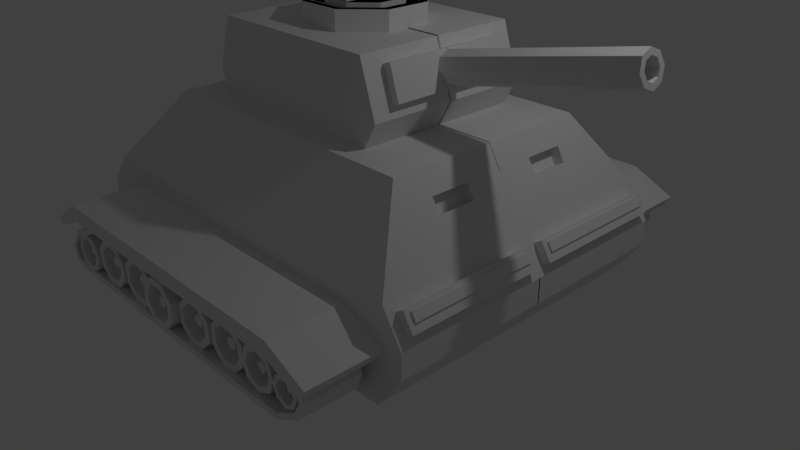 # Source: tank2_5.blend  (saved by Blender 2.79.0; exported with 4.5.12 LTS)
import bpy
from mathutils import Matrix  # noqa: F401  (used for matrix-valued properties, if any)

bpy.ops.wm.read_factory_settings(use_empty=True)
scene = bpy.context.scene
scene.name = 'Scene'

# ---- collections
col_collection_1 = bpy.data.collections.new('Collection 1'); scene.collection.children.link(col_collection_1)

# ---- world
world_world = bpy.data.worlds.new('World'); scene.world = world_world
world_world.color = (0.05088, 0.05088, 0.05088)
world_world.use_sun_shadow = False
world_world.sun_shadow_jitter_overblur = 0.0
world_world.cycles.sampling_method = 'MANUAL'

# ---- cameras
cam_camera = bpy.data.cameras.new('Camera')
cam_camera.clip_end = 100.0
cam_camera.lens = 35.0
cam_camera.sensor_width = 32.0
cam_camera.sensor_height = 18.0
cam_camera.ortho_scale = 7.314
cam_camera.dof.focus_distance = 0.0
cam_camera.dof.aperture_fstop = 128.0

# ---- lights
light_lamp = bpy.data.lights.new('Lamp', 'POINT')
light_lamp.transmission_factor = 0.0
light_lamp.cutoff_distance = 30.0
light_lamp.energy = 100.0
light_lamp.shadow_buffer_clip_start = 1.001
light_lamp.shadow_soft_size = 0.1
light_lamp.shadow_maximum_resolution = 0.006
light_lamp.use_absolute_resolution = True

# ---- meshes
me_cube_001 = bpy.data.meshes.new('Cube.001')
me_cube_001.from_pydata([(-2.378, -1.992, -1.101), (-2.709, -1.992, -0.6467), (-2.378, 0.007904, -1.101), (-2.709, 0.007904, -0.6467), (2.378, -1.992, -1.101), (2.709, -1.992, -0.6467), (2.378, 0.007904, -1.101), (2.709, 0.007904, -0.6467), (-2.709, -1.992, -0.3306), (-2.709, 0.007904, -0.3306), (2.651, -1.884, -0.2394), (2.651, -0.09995, -0.2394), (-2.406, -1.992, 0.06628), (-2.406, 0.007904, 0.06628), (2.516, -1.884, -0.02493), (2.516, -0.09995, -0.02493), (-1.769, -1.361, 0.9645), (-1.769, 0.007904, 0.9645), (1.926, -1.361, 0.9645), (1.926, 0.007904, 0.9645), (2.709, 0.007904, -0.3306), (2.709, -1.992, -0.3306), (2.458, 0.007904, 0.06628), (2.458, -1.992, 0.06628), (2.697, -1.815, -0.09122), (2.697, -0.1688, -0.09122), (2.635, -1.815, 0.006739), (2.635, -0.1688, 0.006739), (2.75, -0.09995, -0.1772), (2.75, -1.884, -0.1772), (2.615, -0.09995, 0.03727), (2.615, -1.884, 0.03727), (2.717, -1.815, -0.07877), (2.717, -0.1688, -0.07877), (2.655, -1.815, 0.01919), (2.655, -0.1688, 0.01919), (2.079, -1.543, 0.706), (2.082, 0.007904, 0.7012), (2.18, -1.662, 0.5366), (2.182, 0.007904, 0.5327), (2.08, -0.9863, 0.7043), (2.181, -0.9766, 0.535), (2.081, -0.4813, 0.7027), (2.181, -0.4848, 0.5339), (1.965, -0.9863, 0.636), (2.065, -0.9766, 0.4667), (1.966, -0.4813, 0.6344), (2.066, -0.4848, 0.4656)], [], [(0, 1, 3, 2), (2, 3, 7, 6), (6, 7, 5, 4), (4, 5, 1, 0), (2, 6, 4, 0), (1, 5, 21, 8), (14, 10, 29, 31), (7, 3, 9, 20), (5, 7, 20, 21), (3, 1, 8, 9), (23, 22, 39, 43, 41, 38), (9, 8, 12, 13), (8, 21, 23, 12), (20, 9, 13, 22), (13, 12, 16, 17), (12, 23, 38, 36, 18, 16), (22, 13, 17, 19, 37, 39), (17, 16, 18, 19), (11, 10, 21, 20), (14, 15, 22, 23), (15, 11, 20, 22), (10, 14, 23, 21), (24, 25, 33, 32), (15, 14, 31, 30), (11, 15, 30, 28), (10, 11, 28, 29), (25, 24, 29, 28), (26, 27, 30, 31), (27, 25, 28, 30), (24, 26, 31, 29), (32, 33, 35, 34), (26, 24, 32, 34), (27, 26, 34, 35), (25, 27, 35, 33), (44, 45, 47, 46), (36, 40, 42, 37, 19, 18), (38, 41, 40, 36), (41, 43, 47, 45), (42, 43, 39, 37), (40, 41, 45, 44), (43, 42, 46, 47), (42, 40, 44, 46)])
me_cube_001.use_remesh_preserve_volume = False
me_cube_001.use_remesh_preserve_attributes = False
me_cube_001.use_mirror_vertex_groups = False
me_cube_001.update()
me_cylinder = bpy.data.meshes.new('Cylinder')
me_cylinder.from_pydata([(0.0, 1.0, -1.0), (-1.237e-08, 0.6274, 1.0), (0.7071, 0.7071, -1.0), (0.4436, 0.4436, 1.0), (1.0, -4.371e-08, -1.0), (0.6274, -3.293e-08, 1.0), (0.7071, -0.7071, -1.0), (0.4436, -0.4436, 1.0), (-8.742e-08, -1.0, -1.0), (-6.814e-08, -0.6274, 1.0), (-0.7071, -0.7071, -1.0), (-0.4436, -0.4436, 1.0), (-1.0, 1.192e-08, -1.0), (-0.6274, 7.328e-09, 1.0), (-0.7071, 0.7071, -1.0), (-0.4436, 0.4436, 1.0), (0.7071, 0.7071, 1.0), (0.0, 1.0, 1.0), (1.0, -4.371e-08, 1.0), (0.7071, -0.7071, 1.0), (-8.742e-08, -1.0, 1.0), (-0.7071, -0.7071, 1.0), (-1.0, 1.192e-08, 1.0), (-0.7071, 0.7071, 1.0), (1.061e-06, 0.6274, 0.4389), (0.4436, 0.4436, 0.4389), (0.6274, -3.955e-08, 0.4389), (0.4436, -0.4436, 0.4389), (1.005e-06, -0.6274, 0.4389), (-0.4436, -0.4436, 0.4389), (-0.6274, 7.033e-10, 0.4389), (-0.4436, 0.4436, 0.4389)], [], [(0, 17, 16, 2), (2, 16, 18, 4), (4, 18, 19, 6), (6, 19, 20, 8), (8, 20, 21, 10), (10, 21, 22, 12), (5, 3, 25, 26), (12, 22, 23, 14), (14, 23, 17, 0), (0, 2, 4, 6, 8, 10, 12, 14), (1, 3, 16, 17), (3, 5, 18, 16), (5, 7, 19, 18), (7, 9, 20, 19), (9, 11, 21, 20), (11, 13, 22, 21), (13, 15, 23, 22), (15, 1, 17, 23), (25, 24, 31, 30, 29, 28, 27, 26), (15, 13, 30, 31), (11, 9, 28, 29), (7, 5, 26, 27), (3, 1, 24, 25), (1, 15, 31, 24), (13, 11, 29, 30), (9, 7, 27, 28)])
me_cylinder.use_remesh_preserve_volume = False
me_cylinder.use_remesh_preserve_attributes = False
me_cylinder.use_mirror_vertex_groups = False
me_cylinder.update()
me_cube = bpy.data.meshes.new('Cube')
me_cube.from_pydata([(-0.2287, 2.097, 0.7946), (-0.2287, 2.097, 0.8743), (-0.2287, 2.806, 0.7946), (-0.2287, 2.806, 0.8743), (1.771, 2.097, 0.7946), (1.771, 2.097, 0.8743), (1.771, 2.806, 0.7946), (1.771, 2.806, 0.8743), (-1.762, 2.097, 0.7946), (-1.762, 2.097, 0.8743), (-1.762, 2.806, 0.7946), (-1.762, 2.806, 0.8743), (-2.204, 2.097, 0.6029), (-2.204, 2.097, 0.6826), (-2.204, 2.806, 0.6029), (-2.204, 2.806, 0.6826), (-2.363, 2.097, 0.4146), (-2.438, 2.097, 0.3885), (-2.363, 2.806, 0.4146), (-2.438, 2.806, 0.3885), (-2.305, 2.097, 0.2507), (-2.327, 2.097, 0.1742), (-2.305, 2.806, 0.2507), (-2.327, 2.806, 0.1742), (-1.979, 2.097, 0.2237), (-1.963, 2.097, 0.1457), (-1.979, 2.806, 0.2237), (-1.963, 2.806, 0.1457), (-0.619, 2.097, 0.2246), (-0.6026, 2.097, 0.1466), (-0.619, 2.806, 0.2246), (-0.6026, 2.806, 0.1466), (0.7753, 2.097, 0.2215), (0.7728, 2.097, 0.1418), (0.7724, 2.806, 0.2223), (0.7699, 2.806, 0.1427), (1.855, 2.102, 0.2358), (1.852, 2.102, 0.1561), (1.852, 2.81, 0.2367), (1.849, 2.811, 0.157), (2.145, 2.104, 0.3995), (2.219, 2.104, 0.3683), (2.143, 2.813, 0.397), (2.217, 2.813, 0.3659), (2.221, 2.106, 0.5628), (2.295, 2.105, 0.5924), (2.231, 2.814, 0.5619), (2.305, 2.813, 0.5915), (2.156, 2.107, 0.6997), (2.187, 2.106, 0.7734), (2.164, 2.816, 0.7063), (2.195, 2.815, 0.7799), (1.866, 2.11, 0.7772), (1.872, 2.109, 0.8566), (1.871, 2.818, 0.7858), (1.877, 2.817, 0.8653), (1.483, 2.29, 0.2408), (1.483, 2.754, 0.3202), (1.674, 2.289, 0.3198), (1.621, 2.754, 0.3776), (1.752, 2.287, 0.5104), (1.679, 2.753, 0.516), (1.674, 2.286, 0.701), (1.621, 2.751, 0.6544), (1.483, 2.285, 0.7799), (1.483, 2.751, 0.7118), (1.292, 2.286, 0.701), (1.344, 2.751, 0.6544), (1.213, 2.287, 0.5104), (1.287, 2.753, 0.516), (1.292, 2.289, 0.3198), (1.344, 2.754, 0.3776), (1.674, 2.754, 0.3254), (1.483, 2.755, 0.2465), (1.752, 2.753, 0.516), (1.674, 2.751, 0.7066), (1.483, 2.75, 0.7856), (1.292, 2.751, 0.7066), (1.213, 2.753, 0.516), (1.292, 2.754, 0.3254), (1.483, 2.582, 0.4489), (1.529, 2.582, 0.4681), (1.548, 2.581, 0.5145), (1.529, 2.581, 0.5608), (1.483, 2.581, 0.58), (1.437, 2.581, 0.5608), (1.417, 2.581, 0.5145), (1.437, 2.582, 0.4681), (1.621, 2.583, 0.376), (1.483, 2.583, 0.3187), (1.679, 2.581, 0.5145), (1.621, 2.58, 0.6529), (1.483, 2.58, 0.7102), (1.344, 2.58, 0.6529), (1.287, 2.581, 0.5145), (1.344, 2.583, 0.376), (1.483, 2.696, 0.45), (1.529, 2.696, 0.4692), (1.548, 2.695, 0.5155), (1.529, 2.695, 0.5618), (1.483, 2.695, 0.581), (1.437, 2.695, 0.5618), (1.417, 2.695, 0.5155), (1.437, 2.696, 0.4692), (1.048, 2.268, 0.2204), (1.012, 2.733, 0.303), (1.21, 2.268, 0.3893), (1.13, 2.733, 0.4257), (1.206, 2.266, 0.6236), (1.126, 2.731, 0.5959), (1.037, 2.264, 0.786), (1.004, 2.73, 0.7138), (0.8025, 2.264, 0.7814), (0.8335, 2.73, 0.7105), (0.6401, 2.264, 0.6124), (0.7155, 2.73, 0.5877), (0.6447, 2.266, 0.3781), (0.7189, 2.731, 0.4176), (0.8136, 2.268, 0.2157), (0.8416, 2.733, 0.2996), (1.208, 2.733, 0.3952), (1.045, 2.734, 0.2262), (1.203, 2.731, 0.6295), (1.034, 2.73, 0.7919), (0.7999, 2.729, 0.7872), (0.6375, 2.73, 0.6183), (0.6421, 2.731, 0.384), (0.8111, 2.733, 0.2216), (0.9532, 2.561, 0.4369), (0.9927, 2.561, 0.478), (0.9916, 2.56, 0.535), (0.9505, 2.56, 0.5744), (0.8935, 2.56, 0.5733), (0.854, 2.56, 0.5322), (0.8552, 2.56, 0.4753), (0.8962, 2.561, 0.4358), (1.13, 2.561, 0.4241), (1.013, 2.562, 0.3014), (1.127, 2.56, 0.5943), (1.004, 2.559, 0.7122), (0.8342, 2.558, 0.7089), (0.7162, 2.559, 0.5861), (0.7196, 2.56, 0.416), (0.8423, 2.561, 0.298), (0.9527, 2.675, 0.438), (0.9922, 2.675, 0.4791), (0.9911, 2.674, 0.536), (0.95, 2.674, 0.5755), (0.8931, 2.674, 0.5744), (0.8536, 2.674, 0.5333), (0.8547, 2.674, 0.4763), (0.8958, 2.675, 0.4369), (0.4626, 2.29, 0.2216), (0.4265, 2.754, 0.3042), (0.625, 2.289, 0.3906), (0.5444, 2.754, 0.4269), (0.6204, 2.287, 0.6249), (0.5411, 2.753, 0.5971), (0.4515, 2.286, 0.7872), (0.4184, 2.751, 0.7151), (0.2172, 2.285, 0.7826), (0.2482, 2.751, 0.7117), (0.05476, 2.286, 0.6137), (0.1302, 2.751, 0.589), (0.05939, 2.287, 0.3794), (0.1336, 2.753, 0.4188), (0.2283, 2.289, 0.217), (0.2563, 2.754, 0.3009), (0.6225, 2.754, 0.3964), (0.4601, 2.755, 0.2275), (0.6179, 2.753, 0.6307), (0.4489, 2.751, 0.7931), (0.2146, 2.75, 0.7885), (0.0522, 2.751, 0.6195), (0.05682, 2.753, 0.3852), (0.2258, 2.754, 0.2228), (0.3679, 2.582, 0.4382), (0.4074, 2.582, 0.4792), (0.4062, 2.581, 0.5362), (0.3652, 2.581, 0.5757), (0.3082, 2.581, 0.5746), (0.2687, 2.581, 0.5335), (0.2698, 2.581, 0.4765), (0.3109, 2.582, 0.437), (0.5451, 2.583, 0.4253), (0.4272, 2.583, 0.3026), (0.5418, 2.581, 0.5955), (0.4191, 2.58, 0.7135), (0.2489, 2.58, 0.7101), (0.1309, 2.58, 0.5874), (0.1343, 2.581, 0.4172), (0.257, 2.583, 0.2993), (0.3674, 2.696, 0.4392), (0.4069, 2.696, 0.4803), (0.4058, 2.695, 0.5373), (0.3647, 2.695, 0.5768), (0.3077, 2.695, 0.5756), (0.2682, 2.695, 0.5346), (0.2694, 2.695, 0.4776), (0.3104, 2.696, 0.4381), (-0.1358, 2.372, 0.2255), (-0.1719, 2.837, 0.3081), (0.02661, 2.372, 0.3944), (-0.05399, 2.836, 0.4308), (0.02199, 2.37, 0.6287), (-0.05735, 2.835, 0.601), (-0.147, 2.368, 0.7911), (-0.1801, 2.834, 0.7189), (-0.3813, 2.367, 0.7865), (-0.3502, 2.833, 0.7156), (-0.5437, 2.368, 0.6175), (-0.4682, 2.834, 0.5929), (-0.539, 2.37, 0.3832), (-0.4648, 2.835, 0.4227), (-0.3701, 2.372, 0.2208), (-0.3421, 2.836, 0.3047), (0.02405, 2.837, 0.4003), (-0.1384, 2.838, 0.2313), (0.01942, 2.835, 0.6346), (-0.1495, 2.833, 0.797), (-0.3838, 2.833, 0.7923), (-0.5462, 2.833, 0.6234), (-0.5416, 2.835, 0.3891), (-0.3727, 2.837, 0.2267), (-0.2306, 2.665, 0.442), (-0.1911, 2.664, 0.4831), (-0.1922, 2.664, 0.5401), (-0.2333, 2.664, 0.5796), (-0.2902, 2.663, 0.5784), (-0.3297, 2.664, 0.5374), (-0.3286, 2.664, 0.4804), (-0.2875, 2.664, 0.4409), (-0.05328, 2.665, 0.4292), (-0.1712, 2.666, 0.3065), (-0.05664, 2.664, 0.5994), (-0.1794, 2.663, 0.7173), (-0.3495, 2.662, 0.714), (-0.4675, 2.663, 0.5913), (-0.4641, 2.664, 0.4211), (-0.3414, 2.665, 0.3031), (-0.231, 2.779, 0.4431), (-0.1915, 2.778, 0.4842), (-0.1927, 2.778, 0.5411), (-0.2337, 2.777, 0.5806), (-0.2907, 2.777, 0.5795), (-0.3302, 2.777, 0.5384), (-0.3291, 2.778, 0.4815), (-0.288, 2.778, 0.442), (-0.7209, 2.292, 0.2186), (-0.7571, 2.757, 0.3012), (-0.5585, 2.291, 0.3876), (-0.6391, 2.756, 0.424), (-0.5632, 2.29, 0.6219), (-0.6425, 2.755, 0.5941), (-0.7321, 2.288, 0.7843), (-0.7652, 2.754, 0.7121), (-0.9664, 2.287, 0.7796), (-0.9354, 2.753, 0.7087), (-1.129, 2.288, 0.6107), (-1.053, 2.754, 0.586), (-1.124, 2.29, 0.3764), (-1.05, 2.755, 0.4158), (-0.9553, 2.291, 0.214), (-0.9273, 2.756, 0.2979), (-0.5611, 2.757, 0.3934), (-0.7235, 2.758, 0.2245), (-0.5657, 2.755, 0.6277), (-0.7347, 2.753, 0.7901), (-0.969, 2.753, 0.7855), (-1.131, 2.753, 0.6165), (-1.127, 2.755, 0.3822), (-0.9578, 2.757, 0.2199), (-0.8157, 2.585, 0.4352), (-0.7762, 2.584, 0.4763), (-0.7773, 2.584, 0.5332), (-0.8184, 2.584, 0.5727), (-0.8754, 2.583, 0.5716), (-0.9149, 2.584, 0.5305), (-0.9137, 2.584, 0.4735), (-0.8727, 2.584, 0.4341), (-0.6384, 2.585, 0.4224), (-0.7564, 2.586, 0.2996), (-0.6418, 2.584, 0.5925), (-0.7645, 2.583, 0.7105), (-0.9347, 2.582, 0.7071), (-1.053, 2.583, 0.5844), (-1.049, 2.584, 0.4142), (-0.9266, 2.585, 0.2963), (-0.8162, 2.698, 0.4363), (-0.7767, 2.698, 0.4773), (-0.7778, 2.698, 0.5343), (-0.8189, 2.697, 0.5738), (-0.8758, 2.697, 0.5726), (-0.9153, 2.697, 0.5316), (-0.9142, 2.698, 0.4746), (-0.8731, 2.698, 0.4351), (-1.31, 2.312, 0.2258), (-1.346, 2.776, 0.3084), (-1.147, 2.311, 0.3947), (-1.228, 2.776, 0.4311), (-1.152, 2.309, 0.629), (-1.231, 2.775, 0.6013), (-1.321, 2.307, 0.7914), (-1.354, 2.773, 0.7193), (-1.555, 2.307, 0.7868), (-1.524, 2.773, 0.7159), (-1.717, 2.307, 0.6179), (-1.642, 2.773, 0.5932), (-1.713, 2.309, 0.3836), (-1.639, 2.775, 0.423), (-1.544, 2.311, 0.2212), (-1.516, 2.776, 0.3051), (-1.15, 2.776, 0.4006), (-1.312, 2.777, 0.2317), (-1.154, 2.775, 0.6349), (-1.323, 2.773, 0.7973), (-1.558, 2.772, 0.7927), (-1.72, 2.773, 0.6237), (-1.715, 2.775, 0.3894), (-1.546, 2.776, 0.227), (-1.404, 2.604, 0.4424), (-1.365, 2.604, 0.4834), (-1.366, 2.603, 0.5404), (-1.407, 2.603, 0.5799), (-1.464, 2.603, 0.5787), (-1.503, 2.603, 0.5377), (-1.502, 2.603, 0.4807), (-1.461, 2.604, 0.4412), (-1.227, 2.605, 0.4295), (-1.345, 2.605, 0.3068), (-1.23, 2.603, 0.5997), (-1.353, 2.602, 0.7177), (-1.523, 2.602, 0.7143), (-1.641, 2.602, 0.5916), (-1.638, 2.603, 0.4214), (-1.515, 2.605, 0.3035), (-1.405, 2.718, 0.4434), (-1.365, 2.718, 0.4845), (-1.366, 2.717, 0.5415), (-1.407, 2.717, 0.5809), (-1.464, 2.717, 0.5798), (-1.504, 2.717, 0.5387), (-1.503, 2.717, 0.4818), (-1.462, 2.718, 0.4423), (-1.8, 2.335, 0.2814), (-1.856, 2.8, 0.3302), (-1.739, 2.334, 0.4654), (-1.812, 2.799, 0.4638), (-1.826, 2.333, 0.6387), (-1.875, 2.798, 0.5897), (-2.01, 2.331, 0.6997), (-2.009, 2.797, 0.634), (-2.183, 2.33, 0.6127), (-2.135, 2.796, 0.5709), (-2.244, 2.331, 0.4287), (-2.179, 2.797, 0.4372), (-2.157, 2.333, 0.2555), (-2.116, 2.798, 0.3114), (-1.973, 2.334, 0.1944), (-1.982, 2.799, 0.267), (-1.743, 2.8, 0.4689), (-1.804, 2.8, 0.2848), (-1.83, 2.798, 0.6421), (-2.014, 2.796, 0.7032), (-2.187, 2.796, 0.6162), (-2.248, 2.796, 0.4322), (-2.161, 2.798, 0.2589), (-1.977, 2.8, 0.1979), (-1.948, 2.627, 0.4093), (-1.933, 2.627, 0.454), (-1.954, 2.627, 0.4962), (-1.999, 2.626, 0.511), (-2.041, 2.626, 0.4899), (-2.056, 2.626, 0.4451), (-2.035, 2.627, 0.403), (-1.99, 2.627, 0.3882), (-1.811, 2.628, 0.4629), (-1.855, 2.629, 0.3292), (-1.874, 2.627, 0.5887), (-2.008, 2.626, 0.6331), (-2.134, 2.625, 0.5699), (-2.178, 2.626, 0.4363), (-2.115, 2.627, 0.3104), (-1.981, 2.628, 0.2661), (-1.949, 2.741, 0.4099), (-1.934, 2.741, 0.4547), (-1.955, 2.741, 0.4968), (-2.0, 2.74, 0.5116), (-2.042, 2.74, 0.4905), (-2.057, 2.74, 0.4457), (-2.036, 2.741, 0.4036), (-1.991, 2.741, 0.3888), (1.972, 2.321, 0.3397), (1.972, 2.786, 0.3944), (2.104, 2.321, 0.3941), (2.068, 2.786, 0.434), (2.158, 2.319, 0.5256), (2.107, 2.784, 0.5295), (2.104, 2.317, 0.6571), (2.068, 2.783, 0.625), (1.972, 2.317, 0.7116), (1.972, 2.783, 0.6646), (1.841, 2.317, 0.6571), (1.877, 2.783, 0.625), (1.786, 2.319, 0.5256), (1.837, 2.784, 0.5295), (1.841, 2.321, 0.3941), (1.877, 2.786, 0.434), (2.104, 2.786, 0.398), (1.972, 2.787, 0.3435), (2.158, 2.784, 0.5295), (2.104, 2.783, 0.661), (1.972, 2.782, 0.7154), (1.841, 2.783, 0.661), (1.786, 2.784, 0.5295), (1.841, 2.786, 0.398), (1.972, 2.614, 0.4832), (2.004, 2.614, 0.4965), (2.018, 2.613, 0.5284), (2.004, 2.613, 0.5604), (1.972, 2.613, 0.5736), (1.94, 2.613, 0.5604), (1.927, 2.613, 0.5284), (1.94, 2.614, 0.4965), (2.068, 2.615, 0.4329), (1.972, 2.615, 0.3934), (2.107, 2.613, 0.5284), (2.068, 2.612, 0.6239), (1.972, 2.612, 0.6635), (1.877, 2.612, 0.6239), (1.837, 2.613, 0.5284), (1.877, 2.615, 0.4329), (1.972, 2.728, 0.4839), (2.004, 2.728, 0.4972), (2.018, 2.727, 0.5291), (2.004, 2.727, 0.5611), (1.972, 2.727, 0.5743), (1.94, 2.727, 0.5611), (1.927, 2.727, 0.5291), (1.94, 2.728, 0.4972)], [], [(0, 1, 9, 8), (2, 3, 7, 6), (4, 52, 53, 5), (4, 5, 1, 0), (2, 6, 4, 0), (7, 3, 1, 5), (10, 8, 12, 14), (1, 3, 11, 9), (2, 0, 8, 10), (3, 2, 10, 11), (15, 14, 18, 19), (11, 10, 14, 15), (8, 9, 13, 12), (9, 11, 15, 13), (17, 19, 23, 21), (12, 13, 17, 16), (13, 15, 19, 17), (14, 12, 16, 18), (23, 22, 26, 27), (18, 16, 20, 22), (19, 18, 22, 23), (16, 17, 21, 20), (24, 25, 29, 28), (20, 21, 25, 24), (21, 23, 27, 25), (22, 20, 24, 26), (29, 31, 35, 33), (25, 27, 31, 29), (26, 24, 28, 30), (27, 26, 30, 31), (35, 34, 38, 39), (30, 28, 32, 34), (31, 30, 34, 35), (28, 29, 33, 32), (37, 39, 43, 41), (32, 33, 37, 36), (33, 35, 39, 37), (34, 32, 36, 38), (41, 43, 47, 45), (38, 36, 40, 42), (39, 38, 42, 43), (36, 37, 41, 40), (47, 46, 50, 51), (42, 40, 44, 46), (43, 42, 46, 47), (40, 41, 45, 44), (49, 51, 55, 53), (44, 45, 49, 48), (45, 47, 51, 49), (46, 44, 48, 50), (6, 54, 52, 4), (50, 48, 52, 54), (51, 50, 54, 55), (48, 49, 53, 52), (5, 53, 55, 7), (7, 55, 54, 6), (56, 73, 72, 58), (58, 72, 74, 60), (60, 74, 75, 62), (62, 75, 76, 64), (64, 76, 77, 66), (66, 77, 78, 68), (69, 67, 93, 94), (68, 78, 79, 70), (70, 79, 73, 56), (56, 58, 60, 62, 64, 66, 68, 70), (57, 59, 72, 73), (59, 61, 74, 72), (61, 63, 75, 74), (63, 65, 76, 75), (65, 67, 77, 76), (67, 69, 78, 77), (69, 71, 79, 78), (71, 57, 73, 79), (87, 86, 102, 103), (65, 63, 91, 92), (61, 59, 88, 90), (71, 69, 94, 95), (67, 65, 92, 93), (63, 61, 90, 91), (59, 57, 89, 88), (57, 71, 95, 89), (80, 81, 88, 89), (81, 82, 90, 88), (82, 83, 91, 90), (83, 84, 92, 91), (84, 85, 93, 92), (85, 86, 94, 93), (86, 87, 95, 94), (87, 80, 89, 95), (97, 96, 103, 102, 101, 100, 99, 98), (85, 84, 100, 101), (83, 82, 98, 99), (81, 80, 96, 97), (80, 87, 103, 96), (86, 85, 101, 102), (84, 83, 99, 100), (82, 81, 97, 98), (104, 121, 120, 106), (106, 120, 122, 108), (108, 122, 123, 110), (110, 123, 124, 112), (112, 124, 125, 114), (114, 125, 126, 116), (117, 115, 141, 142), (116, 126, 127, 118), (118, 127, 121, 104), (104, 106, 108, 110, 112, 114, 116, 118), (105, 107, 120, 121), (107, 109, 122, 120), (109, 111, 123, 122), (111, 113, 124, 123), (113, 115, 125, 124), (115, 117, 126, 125), (117, 119, 127, 126), (119, 105, 121, 127), (135, 134, 150, 151), (113, 111, 139, 140), (109, 107, 136, 138), (119, 117, 142, 143), (115, 113, 140, 141), (111, 109, 138, 139), (107, 105, 137, 136), (105, 119, 143, 137), (128, 129, 136, 137), (129, 130, 138, 136), (130, 131, 139, 138), (131, 132, 140, 139), (132, 133, 141, 140), (133, 134, 142, 141), (134, 135, 143, 142), (135, 128, 137, 143), (145, 144, 151, 150, 149, 148, 147, 146), (133, 132, 148, 149), (131, 130, 146, 147), (129, 128, 144, 145), (128, 135, 151, 144), (134, 133, 149, 150), (132, 131, 147, 148), (130, 129, 145, 146), (152, 169, 168, 154), (154, 168, 170, 156), (156, 170, 171, 158), (158, 171, 172, 160), (160, 172, 173, 162), (162, 173, 174, 164), (165, 163, 189, 190), (164, 174, 175, 166), (166, 175, 169, 152), (152, 154, 156, 158, 160, 162, 164, 166), (153, 155, 168, 169), (155, 157, 170, 168), (157, 159, 171, 170), (159, 161, 172, 171), (161, 163, 173, 172), (163, 165, 174, 173), (165, 167, 175, 174), (167, 153, 169, 175), (183, 182, 198, 199), (161, 159, 187, 188), (157, 155, 184, 186), (167, 165, 190, 191), (163, 161, 188, 189), (159, 157, 186, 187), (155, 153, 185, 184), (153, 167, 191, 185), (176, 177, 184, 185), (177, 178, 186, 184), (178, 179, 187, 186), (179, 180, 188, 187), (180, 181, 189, 188), (181, 182, 190, 189), (182, 183, 191, 190), (183, 176, 185, 191), (193, 192, 199, 198, 197, 196, 195, 194), (181, 180, 196, 197), (179, 178, 194, 195), (177, 176, 192, 193), (176, 183, 199, 192), (182, 181, 197, 198), (180, 179, 195, 196), (178, 177, 193, 194), (200, 217, 216, 202), (202, 216, 218, 204), (204, 218, 219, 206), (206, 219, 220, 208), (208, 220, 221, 210), (210, 221, 222, 212), (213, 211, 237, 238), (212, 222, 223, 214), (214, 223, 217, 200), (200, 202, 204, 206, 208, 210, 212, 214), (201, 203, 216, 217), (203, 205, 218, 216), (205, 207, 219, 218), (207, 209, 220, 219), (209, 211, 221, 220), (211, 213, 222, 221), (213, 215, 223, 222), (215, 201, 217, 223), (231, 230, 246, 247), (209, 207, 235, 236), (205, 203, 232, 234), (215, 213, 238, 239), (211, 209, 236, 237), (207, 205, 234, 235), (203, 201, 233, 232), (201, 215, 239, 233), (224, 225, 232, 233), (225, 226, 234, 232), (226, 227, 235, 234), (227, 228, 236, 235), (228, 229, 237, 236), (229, 230, 238, 237), (230, 231, 239, 238), (231, 224, 233, 239), (241, 240, 247, 246, 245, 244, 243, 242), (229, 228, 244, 245), (227, 226, 242, 243), (225, 224, 240, 241), (224, 231, 247, 240), (230, 229, 245, 246), (228, 227, 243, 244), (226, 225, 241, 242), (248, 265, 264, 250), (250, 264, 266, 252), (252, 266, 267, 254), (254, 267, 268, 256), (256, 268, 269, 258), (258, 269, 270, 260), (261, 259, 285, 286), (260, 270, 271, 262), (262, 271, 265, 248), (248, 250, 252, 254, 256, 258, 260, 262), (249, 251, 264, 265), (251, 253, 266, 264), (253, 255, 267, 266), (255, 257, 268, 267), (257, 259, 269, 268), (259, 261, 270, 269), (261, 263, 271, 270), (263, 249, 265, 271), (279, 278, 294, 295), (257, 255, 283, 284), (253, 251, 280, 282), (263, 261, 286, 287), (259, 257, 284, 285), (255, 253, 282, 283), (251, 249, 281, 280), (249, 263, 287, 281), (272, 273, 280, 281), (273, 274, 282, 280), (274, 275, 283, 282), (275, 276, 284, 283), (276, 277, 285, 284), (277, 278, 286, 285), (278, 279, 287, 286), (279, 272, 281, 287), (289, 288, 295, 294, 293, 292, 291, 290), (277, 276, 292, 293), (275, 274, 290, 291), (273, 272, 288, 289), (272, 279, 295, 288), (278, 277, 293, 294), (276, 275, 291, 292), (274, 273, 289, 290), (296, 313, 312, 298), (298, 312, 314, 300), (300, 314, 315, 302), (302, 315, 316, 304), (304, 316, 317, 306), (306, 317, 318, 308), (309, 307, 333, 334), (308, 318, 319, 310), (310, 319, 313, 296), (296, 298, 300, 302, 304, 306, 308, 310), (297, 299, 312, 313), (299, 301, 314, 312), (301, 303, 315, 314), (303, 305, 316, 315), (305, 307, 317, 316), (307, 309, 318, 317), (309, 311, 319, 318), (311, 297, 313, 319), (327, 326, 342, 343), (305, 303, 331, 332), (301, 299, 328, 330), (311, 309, 334, 335), (307, 305, 332, 333), (303, 301, 330, 331), (299, 297, 329, 328), (297, 311, 335, 329), (320, 321, 328, 329), (321, 322, 330, 328), (322, 323, 331, 330), (323, 324, 332, 331), (324, 325, 333, 332), (325, 326, 334, 333), (326, 327, 335, 334), (327, 320, 329, 335), (337, 336, 343, 342, 341, 340, 339, 338), (325, 324, 340, 341), (323, 322, 338, 339), (321, 320, 336, 337), (320, 327, 343, 336), (326, 325, 341, 342), (324, 323, 339, 340), (322, 321, 337, 338), (344, 361, 360, 346), (346, 360, 362, 348), (348, 362, 363, 350), (350, 363, 364, 352), (352, 364, 365, 354), (354, 365, 366, 356), (357, 355, 381, 382), (356, 366, 367, 358), (358, 367, 361, 344), (344, 346, 348, 350, 352, 354, 356, 358), (345, 347, 360, 361), (347, 349, 362, 360), (349, 351, 363, 362), (351, 353, 364, 363), (353, 355, 365, 364), (355, 357, 366, 365), (357, 359, 367, 366), (359, 345, 361, 367), (375, 374, 390, 391), (353, 351, 379, 380), (349, 347, 376, 378), (359, 357, 382, 383), (355, 353, 380, 381), (351, 349, 378, 379), (347, 345, 377, 376), (345, 359, 383, 377), (368, 369, 376, 377), (369, 370, 378, 376), (370, 371, 379, 378), (371, 372, 380, 379), (372, 373, 381, 380), (373, 374, 382, 381), (374, 375, 383, 382), (375, 368, 377, 383), (385, 384, 391, 390, 389, 388, 387, 386), (373, 372, 388, 389), (371, 370, 386, 387), (369, 368, 384, 385), (368, 375, 391, 384), (374, 373, 389, 390), (372, 371, 387, 388), (370, 369, 385, 386), (392, 409, 408, 394), (394, 408, 410, 396), (396, 410, 411, 398), (398, 411, 412, 400), (400, 412, 413, 402), (402, 413, 414, 404), (405, 403, 429, 430), (404, 414, 415, 406), (406, 415, 409, 392), (392, 394, 396, 398, 400, 402, 404, 406), (393, 395, 408, 409), (395, 397, 410, 408), (397, 399, 411, 410), (399, 401, 412, 411), (401, 403, 413, 412), (403, 405, 414, 413), (405, 407, 415, 414), (407, 393, 409, 415), (423, 422, 438, 439), (401, 399, 427, 428), (397, 395, 424, 426), (407, 405, 430, 431), (403, 401, 428, 429), (399, 397, 426, 427), (395, 393, 425, 424), (393, 407, 431, 425), (416, 417, 424, 425), (417, 418, 426, 424), (418, 419, 427, 426), (419, 420, 428, 427), (420, 421, 429, 428), (421, 422, 430, 429), (422, 423, 431, 430), (423, 416, 425, 431), (433, 432, 439, 438, 437, 436, 435, 434), (421, 420, 436, 437), (419, 418, 434, 435), (417, 416, 432, 433), (416, 423, 439, 432), (422, 421, 437, 438), (420, 419, 435, 436), (418, 417, 433, 434)])
me_cube.use_remesh_preserve_volume = False
me_cube.use_remesh_preserve_attributes = False
me_cube.use_mirror_vertex_groups = False
me_cube.update()
me_cube_004 = bpy.data.meshes.new('Cube.004')
me_cube_004.from_pydata([(-1.176, -1.078, -1.028), (-1.361, -1.078, -0.6857), (-1.176, 0.01595, -1.028), (-1.361, 0.01595, -0.6857), (1.176, -1.078, -1.028), (1.319, -0.8105, -0.5552), (1.176, 0.01595, -1.028), (1.319, 0.009069, -0.5552), (-1.149, -1.078, -0.02092), (-1.149, 0.01595, -0.02092), (1.19, -0.8105, -0.1514), (1.19, 0.009069, -0.1514), (1.361, 0.01595, -0.6857), (1.361, -1.078, -0.6857), (1.149, 0.01595, -0.02092), (1.149, -1.078, -0.02092), (1.42, -0.8105, -0.5229), (1.42, 0.009069, -0.5229), (1.292, -0.8105, -0.1191), (1.292, 0.009069, -0.1191), (0.3129, 0.6845, -0.03497), (0.2731, 0.5889, 0.2224), (0.7155, 0.2808, -0.03497), (0.6198, 0.2413, 0.2224), (0.7147, -0.2894, -0.03497), (0.6191, -0.2497, 0.2224), (0.311, -0.6921, -0.03497), (0.2715, -0.5964, 0.2224), (-0.2592, -0.6913, -0.03497), (-0.2194, -0.5957, 0.2224), (-0.6619, -0.2876, -0.03497), (-0.5661, -0.2481, 0.2224), (-0.6611, 0.2826, -0.03497), (-0.5655, 0.2429, 0.2224), (-0.2573, 0.6853, -0.03497), (-0.2178, 0.5895, 0.2224), (0.7155, 0.2808, 0.2224), (0.3129, 0.6845, 0.2224), (0.7147, -0.2894, 0.2224), (0.311, -0.6921, 0.2224), (-0.2592, -0.6913, 0.2224), (-0.6619, -0.2876, 0.2224), (-0.6611, 0.2826, 0.2224), (-0.2573, 0.6853, 0.2224), (0.2115, 0.4408, 0.1793), (0.4715, 0.1801, 0.1793), (0.471, -0.1881, 0.1793), (0.2103, -0.4481, 0.1793), (-0.1579, -0.4476, 0.1793), (-0.4178, -0.1869, 0.1793), (-0.4173, 0.1813, 0.1793), (-0.1567, 0.4413, 0.1793), (0.6198, 0.2413, 0.1793), (0.2731, 0.5889, 0.1793), (0.6191, -0.2497, 0.1793), (0.2715, -0.5964, 0.1793), (-0.2194, -0.5957, 0.1793), (-0.5661, -0.2481, 0.1793), (-0.5655, 0.2429, 0.1793), (-0.2178, 0.5895, 0.1793), (0.1833, 0.4127, 0.2407), (0.4715, 0.1801, 0.2407), (0.471, -0.1881, 0.2407), (0.1822, -0.4199, 0.2407), (-0.1297, -0.4195, 0.2407), (-0.4178, -0.1869, 0.2407), (-0.4173, 0.1813, 0.2407), (-0.1286, 0.4131, 0.2407), (-0.1579, -0.4476, 0.2407), (0.2103, -0.4481, 0.2407), (0.2115, 0.4408, 0.2407), (-0.1567, 0.4413, 0.2407), (0.1833, 0.4127, 0.2797), (0.1822, -0.4199, 0.2797), (-0.1297, -0.4195, 0.2797), (-0.1286, 0.4131, 0.2797)], [], [(0, 1, 3, 2), (2, 3, 12, 6), (6, 12, 13, 4), (4, 13, 1, 0), (2, 6, 4, 0), (12, 3, 9, 14), (14, 9, 8, 15), (10, 5, 16, 18), (3, 1, 8, 9), (1, 13, 15, 8), (7, 5, 13, 12), (10, 11, 14, 15), (11, 7, 12, 14), (5, 10, 15, 13), (16, 17, 19, 18), (11, 10, 18, 19), (7, 11, 19, 17), (5, 7, 17, 16), (20, 37, 36, 22), (22, 36, 38, 24), (24, 38, 39, 26), (26, 39, 40, 28), (28, 40, 41, 30), (30, 41, 42, 32), (31, 29, 56, 57), (32, 42, 43, 34), (34, 43, 37, 20), (20, 22, 24, 26, 28, 30, 32, 34), (21, 23, 36, 37), (23, 25, 38, 36), (25, 27, 39, 38), (27, 29, 40, 39), (29, 31, 41, 40), (31, 33, 42, 41), (33, 35, 43, 42), (35, 21, 37, 43), (50, 49, 65, 66), (27, 25, 54, 55), (23, 21, 53, 52), (21, 35, 59, 53), (33, 31, 57, 58), (29, 27, 55, 56), (25, 23, 52, 54), (35, 33, 58, 59), (44, 45, 52, 53), (45, 46, 54, 52), (46, 47, 55, 54), (47, 48, 56, 55), (48, 49, 57, 56), (49, 50, 58, 57), (50, 51, 59, 58), (51, 44, 53, 59), (61, 70, 69, 62), (48, 47, 69, 68), (46, 45, 61, 62), (51, 50, 66, 71), (49, 48, 68, 65), (47, 46, 62, 69), (45, 44, 70, 61), (44, 51, 71, 70), (63, 60, 72, 73), (68, 71, 66, 65), (63, 64, 68, 69), (67, 60, 70, 71), (60, 63, 69, 70), (64, 67, 71, 68), (73, 72, 75, 74), (64, 63, 73, 74), (67, 64, 74, 75), (60, 67, 75, 72)])
me_cube_004.use_remesh_preserve_volume = False
me_cube_004.use_remesh_preserve_attributes = False
me_cube_004.use_mirror_vertex_groups = False
me_cube_004.update()
me_cube_003 = bpy.data.meshes.new('Cube.003')
me_cube_003.from_pydata([(-1.935, -2.931, 0.7729), (-1.935, -2.931, 0.9662), (-1.935, -1.988, 0.7729), (-1.935, -1.988, 0.9662), (0.06948, -2.931, 0.7729), (0.06948, -2.931, 0.9662), (0.06948, -1.988, 0.7729), (0.06948, -1.988, 0.9662), (1.924, -2.931, 0.7729), (1.924, -2.931, 0.9662), (1.924, -1.988, 0.7729), (1.924, -1.988, 0.9662), (2.402, -2.931, 0.5705), (2.486, -2.931, 0.7081), (2.402, -1.988, 0.5705), (2.486, -1.988, 0.7081), (-2.311, -2.934, 0.5785), (-2.402, -2.931, 0.6447), (-2.311, -1.991, 0.5785), (-2.402, -1.988, 0.6447)], [], [(1, 3, 19, 17), (2, 3, 7, 6), (5, 4, 8, 9), (4, 5, 1, 0), (2, 6, 4, 0), (7, 3, 1, 5), (9, 8, 12, 13), (4, 6, 10, 8), (7, 5, 9, 11), (6, 7, 11, 10), (14, 15, 13, 12), (8, 10, 14, 12), (11, 9, 13, 15), (10, 11, 15, 14), (16, 17, 19, 18), (2, 0, 16, 18), (3, 2, 18, 19), (0, 1, 17, 16)])
me_cube_003.use_remesh_preserve_volume = False
me_cube_003.use_remesh_preserve_attributes = False
me_cube_003.use_mirror_vertex_groups = False
me_cube_003.update()

# ---- objects
ob_cube = bpy.data.objects.new('Cube', me_cube_001)
ob_cylinder = bpy.data.objects.new('Cylinder', me_cylinder)
ob_cube_003 = bpy.data.objects.new('Cube.003', me_cube)
ob_cube_002 = bpy.data.objects.new('Cube.002', me_cube_004)
ob_cube_001 = bpy.data.objects.new('Cube.001', me_cube_003)
ob_lamp = bpy.data.objects.new('Lamp', light_lamp)
ob_camera = bpy.data.objects.new('Camera', cam_camera)

# ---- transforms, parenting, visibility, modifiers, constraints
ob_cube.location = (0.0, 0.0, 1.107)
ob_cube.lineart.crease_threshold = 0.0
_m = ob_cube.modifiers.new('Mirror', 'MIRROR')
_m.use_axis = (False, True, False)
ob_cylinder.location = (2.402, 0.005555, 2.959)
ob_cylinder.rotation_euler = (0.0, 1.368, 0.0)
ob_cylinder.scale = (0.1936, 0.1936, 1.314)
ob_cylinder.lineart.crease_threshold = 0.0
ob_cube_003.location = (0.0, 0.0, -0.1827)
ob_cube_003.lineart.crease_threshold = 0.0
_m = ob_cube_003.modifiers.new('Mirror', 'MIRROR')
_m.use_axis = (False, True, False)
ob_cube_002.location = (0.0, 0.0, 3.063)
ob_cube_002.lineart.crease_threshold = 0.0
_m = ob_cube_002.modifiers.new('Mirror', 'MIRROR')
_m.use_axis = (False, True, False)
ob_cube_001.location = (0.0, 0.0, 0.0)
ob_cube_001.lineart.crease_threshold = 0.0
_m = ob_cube_001.modifiers.new('Mirror', 'MIRROR')
_m.use_axis = (False, True, False)
ob_lamp.location = (4.076, 1.005, 5.904)
ob_lamp.rotation_euler = (0.6503, 0.05522, 1.866)
ob_lamp.lock_rotations_4d = False
ob_lamp.empty_display_type = 'ARROWS'
ob_lamp.color = (0.0, 0.0, 0.0, 0.0)
ob_lamp.lineart.crease_threshold = 0.0
ob_camera.location = (7.481, -6.508, 5.344)
ob_camera.rotation_euler = (1.109, 0.0, 0.8149)
ob_camera.lock_rotations_4d = False
ob_camera.empty_display_type = 'ARROWS'
ob_camera.color = (0.0, 0.0, 0.0, 0.0)
ob_camera.display_type = 'WIRE'
ob_camera.lineart.crease_threshold = 0.0

# ---- collection membership
col_collection_1.objects.link(ob_cube)
col_collection_1.objects.link(ob_cylinder)
col_collection_1.objects.link(ob_cube_003)
col_collection_1.objects.link(ob_cube_002)
col_collection_1.objects.link(ob_cube_001)
col_collection_1.objects.link(ob_lamp)
col_collection_1.objects.link(ob_camera)

# ---- scene / render settings (as saved in the file)
scene.camera = ob_camera
scene.frame_start = 1; scene.frame_end = 250; scene.frame_set(1)
scene.render.engine = 'BLENDER_EEVEE_NEXT'
scene.render.resolution_percentage = 50
scene.render.dither_intensity = 0.0
scene.cycles.use_denoising = False
scene.cycles.samples = 128
scene.cycles.sampling_pattern = 'TABULATED_SOBOL'
scene.cycles.use_adaptive_sampling = False
scene.cycles.use_light_tree = False
scene.cycles.blur_glossy = 0.0
scene.cycles.sample_clamp_indirect = 0.0
scene.view_settings.view_transform = 'Standard'
bpy.context.view_layer.update()
